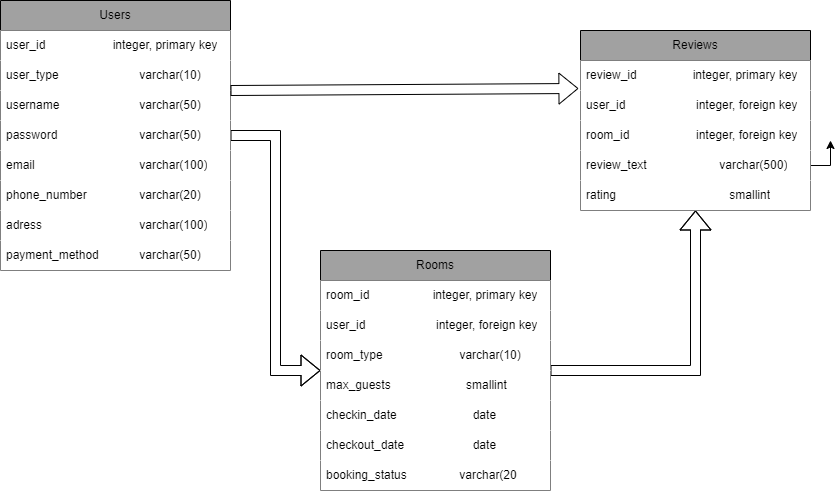

The diagram above was exported from draw.io. Its source (the exported page's mxGraphModel, read from the mxfile embedded in the PNG):
<mxGraphModel dx="1010" dy="573" grid="1" gridSize="10" guides="1" tooltips="1" connect="1" arrows="1" fold="1" page="1" pageScale="1" pageWidth="827" pageHeight="1169" math="0" shadow="0">
  <root>
    <mxCell id="0" />
    <mxCell id="1" parent="0" />
    <mxCell id="D_5CW1sojrFZOoeZChUx-21" value="" style="edgeStyle=orthogonalEdgeStyle;rounded=0;orthogonalLoop=1;jettySize=auto;html=1;shape=flexArrow;" edge="1" parent="1" source="D_5CW1sojrFZOoeZChUx-1" target="D_5CW1sojrFZOoeZChUx-11">
      <mxGeometry relative="1" as="geometry" />
    </mxCell>
    <mxCell id="D_5CW1sojrFZOoeZChUx-1" value="Users" style="swimlane;fontStyle=0;childLayout=stackLayout;horizontal=1;startSize=30;horizontalStack=0;resizeParent=1;resizeParentMax=0;resizeLast=0;collapsible=1;marginBottom=0;whiteSpace=wrap;html=1;fillColor=#a1a1a1;" vertex="1" parent="1">
      <mxGeometry x="40" y="40" width="230" height="270" as="geometry" />
    </mxCell>
    <mxCell id="D_5CW1sojrFZOoeZChUx-2" value="&lt;div style=&quot;text-align: justify;&quot;&gt;&lt;span style=&quot;background-color: initial;&quot;&gt;user_id &lt;/span&gt;&lt;span style=&quot;background-color: initial; white-space: pre;&quot;&gt;&#09;&lt;/span&gt;&lt;span style=&quot;background-color: initial; white-space: pre;&quot;&gt;&#09;&lt;/span&gt;&lt;span style=&quot;background-color: initial; white-space: pre;&quot;&gt;&#09;&lt;/span&gt;&lt;span style=&quot;background-color: initial;&quot;&gt;integer, primary key&lt;/span&gt;&lt;/div&gt;" style="text;align=left;verticalAlign=middle;spacingLeft=4;spacingRight=4;overflow=hidden;points=[[0,0.5],[1,0.5]];portConstraint=eastwest;rotatable=0;whiteSpace=wrap;html=1;fillColor=#FFFFFF;" vertex="1" parent="D_5CW1sojrFZOoeZChUx-1">
      <mxGeometry y="30" width="230" height="30" as="geometry" />
    </mxCell>
    <mxCell id="D_5CW1sojrFZOoeZChUx-3" value="&lt;div style=&quot;text-align: justify;&quot;&gt;&lt;span style=&quot;background-color: initial;&quot;&gt;user_type &lt;span style=&quot;white-space: pre;&quot;&gt;&#09;&lt;/span&gt;&lt;span style=&quot;white-space: pre;&quot;&gt;&#09;&lt;/span&gt;&lt;span style=&quot;white-space: pre;&quot;&gt;&#09;&lt;/span&gt;varchar(10)&lt;/span&gt;&lt;/div&gt;" style="text;strokeColor=none;fillColor=#FFFFFF;align=left;verticalAlign=middle;spacingLeft=4;spacingRight=4;overflow=hidden;points=[[0,0.5],[1,0.5]];portConstraint=eastwest;rotatable=0;whiteSpace=wrap;html=1;" vertex="1" parent="D_5CW1sojrFZOoeZChUx-1">
      <mxGeometry y="60" width="230" height="30" as="geometry" />
    </mxCell>
    <mxCell id="D_5CW1sojrFZOoeZChUx-4" value="username&amp;nbsp; &amp;nbsp; &amp;nbsp; &amp;nbsp;&lt;span style=&quot;white-space: pre;&quot;&gt;&#09;&lt;/span&gt;&lt;span style=&quot;white-space: pre;&quot;&gt;&#09;&lt;/span&gt;&lt;span style=&quot;white-space: pre;&quot;&gt;&#09;&lt;/span&gt;varchar(50)" style="text;strokeColor=none;fillColor=#FFFFFF;align=left;verticalAlign=middle;spacingLeft=4;spacingRight=4;overflow=hidden;points=[[0,0.5],[1,0.5]];portConstraint=eastwest;rotatable=0;whiteSpace=wrap;html=1;" vertex="1" parent="D_5CW1sojrFZOoeZChUx-1">
      <mxGeometry y="90" width="230" height="30" as="geometry" />
    </mxCell>
    <mxCell id="D_5CW1sojrFZOoeZChUx-5" value="password &lt;span style=&quot;white-space: pre;&quot;&gt;&#09;&lt;/span&gt;&lt;span style=&quot;white-space: pre;&quot;&gt;&#09;&lt;/span&gt;&lt;span style=&quot;white-space: pre;&quot;&gt;&#09;&lt;/span&gt;varchar(50)" style="text;strokeColor=none;fillColor=#FFFFFF;align=left;verticalAlign=middle;spacingLeft=4;spacingRight=4;overflow=hidden;points=[[0,0.5],[1,0.5]];portConstraint=eastwest;rotatable=0;whiteSpace=wrap;html=1;" vertex="1" parent="D_5CW1sojrFZOoeZChUx-1">
      <mxGeometry y="120" width="230" height="30" as="geometry" />
    </mxCell>
    <mxCell id="D_5CW1sojrFZOoeZChUx-6" value="email &lt;span style=&quot;white-space: pre;&quot;&gt;&#09;&lt;/span&gt;&lt;span style=&quot;white-space: pre;&quot;&gt;&#09;&lt;/span&gt;&lt;span style=&quot;white-space: pre;&quot;&gt;&#09;&lt;/span&gt;&lt;span style=&quot;white-space: pre;&quot;&gt;&#09;&lt;/span&gt;varchar(100)" style="text;strokeColor=none;fillColor=#FFFFFF;align=left;verticalAlign=middle;spacingLeft=4;spacingRight=4;overflow=hidden;points=[[0,0.5],[1,0.5]];portConstraint=eastwest;rotatable=0;whiteSpace=wrap;html=1;" vertex="1" parent="D_5CW1sojrFZOoeZChUx-1">
      <mxGeometry y="150" width="230" height="30" as="geometry" />
    </mxCell>
    <mxCell id="D_5CW1sojrFZOoeZChUx-8" value="phone_number &lt;span style=&quot;white-space: pre;&quot;&gt;&#09;&lt;/span&gt;&lt;span style=&quot;white-space: pre;&quot;&gt;&#09;&lt;/span&gt;varchar(20)" style="text;strokeColor=none;fillColor=#FFFFFF;align=left;verticalAlign=middle;spacingLeft=4;spacingRight=4;overflow=hidden;points=[[0,0.5],[1,0.5]];portConstraint=eastwest;rotatable=0;whiteSpace=wrap;html=1;" vertex="1" parent="D_5CW1sojrFZOoeZChUx-1">
      <mxGeometry y="180" width="230" height="30" as="geometry" />
    </mxCell>
    <mxCell id="D_5CW1sojrFZOoeZChUx-9" value="adress&amp;nbsp;&lt;span style=&quot;white-space: pre;&quot;&gt;&#09;&lt;/span&gt;&lt;span style=&quot;white-space: pre;&quot;&gt;&#09;&lt;/span&gt;&lt;span style=&quot;white-space: pre;&quot;&gt;&#09;&lt;/span&gt;&lt;span style=&quot;white-space: pre;&quot;&gt;&#09;&lt;/span&gt;varchar(100)" style="text;strokeColor=none;fillColor=#FFFFFF;align=left;verticalAlign=middle;spacingLeft=4;spacingRight=4;overflow=hidden;points=[[0,0.5],[1,0.5]];portConstraint=eastwest;rotatable=0;whiteSpace=wrap;html=1;" vertex="1" parent="D_5CW1sojrFZOoeZChUx-1">
      <mxGeometry y="210" width="230" height="30" as="geometry" />
    </mxCell>
    <mxCell id="D_5CW1sojrFZOoeZChUx-10" value="payment_method &lt;span style=&quot;white-space: pre;&quot;&gt;&#09;&lt;/span&gt;&lt;span style=&quot;white-space: pre;&quot;&gt;&#09;&lt;/span&gt;varchar(50)" style="text;strokeColor=none;fillColor=#FFFFFF;align=left;verticalAlign=middle;spacingLeft=4;spacingRight=4;overflow=hidden;points=[[0,0.5],[1,0.5]];portConstraint=eastwest;rotatable=0;whiteSpace=wrap;html=1;" vertex="1" parent="D_5CW1sojrFZOoeZChUx-1">
      <mxGeometry y="240" width="230" height="30" as="geometry" />
    </mxCell>
    <mxCell id="D_5CW1sojrFZOoeZChUx-32" value="" style="edgeStyle=orthogonalEdgeStyle;rounded=0;orthogonalLoop=1;jettySize=auto;html=1;shape=flexArrow;fillColor=default;strokeColor=#000000;" edge="1" parent="1" source="D_5CW1sojrFZOoeZChUx-11" target="D_5CW1sojrFZOoeZChUx-23">
      <mxGeometry relative="1" as="geometry" />
    </mxCell>
    <mxCell id="D_5CW1sojrFZOoeZChUx-11" value="Rooms" style="swimlane;fontStyle=0;childLayout=stackLayout;horizontal=1;startSize=30;horizontalStack=0;resizeParent=1;resizeParentMax=0;resizeLast=0;collapsible=1;marginBottom=0;whiteSpace=wrap;html=1;fillColor=#a1a1a1;" vertex="1" parent="1">
      <mxGeometry x="360" y="290" width="230" height="240" as="geometry" />
    </mxCell>
    <mxCell id="D_5CW1sojrFZOoeZChUx-12" value="&lt;div style=&quot;text-align: justify;&quot;&gt;&lt;span style=&quot;background-color: initial;&quot;&gt;room_id &lt;/span&gt;&lt;span style=&quot;background-color: initial; white-space: pre;&quot;&gt;&#09;&lt;/span&gt;&lt;span style=&quot;background-color: initial; white-space: pre;&quot;&gt;&#09;&lt;/span&gt;&lt;span style=&quot;background-color: initial; white-space: pre;&quot;&gt;&#09;&lt;/span&gt;&lt;span style=&quot;background-color: initial;&quot;&gt;integer, primary key&lt;/span&gt;&lt;/div&gt;" style="text;align=left;verticalAlign=middle;spacingLeft=4;spacingRight=4;overflow=hidden;points=[[0,0.5],[1,0.5]];portConstraint=eastwest;rotatable=0;whiteSpace=wrap;html=1;fillColor=#FFFFFF;" vertex="1" parent="D_5CW1sojrFZOoeZChUx-11">
      <mxGeometry y="30" width="230" height="30" as="geometry" />
    </mxCell>
    <mxCell id="D_5CW1sojrFZOoeZChUx-13" value="&lt;div style=&quot;text-align: justify;&quot;&gt;user_id&amp;nbsp;&lt;span style=&quot;&quot;&gt;&#09;&lt;span style=&quot;white-space: pre;&quot;&gt;&#09;&lt;/span&gt;&lt;span style=&quot;white-space: pre;&quot;&gt;&#09;&lt;/span&gt;&lt;span style=&quot;white-space: pre;&quot;&gt;&#09;&lt;/span&gt;&lt;/span&gt;&lt;span style=&quot;&quot;&gt;&#09;&lt;/span&gt;&lt;span style=&quot;&quot;&gt;&#09;&lt;/span&gt;&lt;span style=&quot;border-color: var(--border-color); background-color: initial;&quot;&gt;&#09;&lt;/span&gt;&lt;span style=&quot;border-color: var(--border-color); background-color: initial;&quot;&gt;&#09;&lt;/span&gt;&lt;span style=&quot;border-color: var(--border-color); background-color: initial;&quot;&gt;&#09;&lt;/span&gt;&lt;span style=&quot;border-color: var(--border-color); background-color: initial;&quot;&gt;integer, foreign key&lt;/span&gt;&lt;br&gt;&lt;/div&gt;" style="text;strokeColor=none;fillColor=#FFFFFF;align=left;verticalAlign=middle;spacingLeft=4;spacingRight=4;overflow=hidden;points=[[0,0.5],[1,0.5]];portConstraint=eastwest;rotatable=0;whiteSpace=wrap;html=1;" vertex="1" parent="D_5CW1sojrFZOoeZChUx-11">
      <mxGeometry y="60" width="230" height="30" as="geometry" />
    </mxCell>
    <mxCell id="D_5CW1sojrFZOoeZChUx-15" value="room_type &lt;span style=&quot;white-space: pre;&quot;&gt;&#09;&lt;/span&gt;&lt;span style=&quot;white-space: pre;&quot;&gt;&#09;&lt;/span&gt;&amp;nbsp; &amp;nbsp; &amp;nbsp; &amp;nbsp;&lt;span style=&quot;&quot;&gt;&#09;&lt;/span&gt;&lt;span style=&quot;&quot;&gt;&#09;&lt;/span&gt;&lt;span style=&quot;&quot;&gt;&#09;&lt;/span&gt;varchar(10)" style="text;strokeColor=none;fillColor=#FFFFFF;align=left;verticalAlign=middle;spacingLeft=4;spacingRight=4;overflow=hidden;points=[[0,0.5],[1,0.5]];portConstraint=eastwest;rotatable=0;whiteSpace=wrap;html=1;" vertex="1" parent="D_5CW1sojrFZOoeZChUx-11">
      <mxGeometry y="90" width="230" height="30" as="geometry" />
    </mxCell>
    <mxCell id="D_5CW1sojrFZOoeZChUx-16" value="max_guests&amp;nbsp;&lt;span style=&quot;&quot;&gt;&#09;&lt;span style=&quot;white-space: pre;&quot;&gt;&#09;&lt;/span&gt;&lt;span style=&quot;white-space: pre;&quot;&gt;&#09;&lt;/span&gt;&lt;span style=&quot;white-space: pre;&quot;&gt;&#09;&lt;/span&gt;&lt;/span&gt;&lt;span style=&quot;&quot;&gt;&amp;nbsp;&lt;/span&gt;&lt;span style=&quot;&quot;&gt;&#09;&lt;/span&gt;smallint" style="text;strokeColor=none;fillColor=#FFFFFF;align=left;verticalAlign=middle;spacingLeft=4;spacingRight=4;overflow=hidden;points=[[0,0.5],[1,0.5]];portConstraint=eastwest;rotatable=0;whiteSpace=wrap;html=1;" vertex="1" parent="D_5CW1sojrFZOoeZChUx-11">
      <mxGeometry y="120" width="230" height="30" as="geometry" />
    </mxCell>
    <mxCell id="D_5CW1sojrFZOoeZChUx-17" value="checkin_date &lt;span style=&quot;white-space: pre;&quot;&gt;&#09;&lt;/span&gt;&lt;span style=&quot;white-space: pre;&quot;&gt;&#09;&lt;/span&gt;&lt;span style=&quot;white-space: pre;&quot;&gt;&#09;&lt;/span&gt;&amp;nbsp; &amp;nbsp; date" style="text;strokeColor=none;fillColor=#FFFFFF;align=left;verticalAlign=middle;spacingLeft=4;spacingRight=4;overflow=hidden;points=[[0,0.5],[1,0.5]];portConstraint=eastwest;rotatable=0;whiteSpace=wrap;html=1;" vertex="1" parent="D_5CW1sojrFZOoeZChUx-11">
      <mxGeometry y="150" width="230" height="30" as="geometry" />
    </mxCell>
    <mxCell id="D_5CW1sojrFZOoeZChUx-18" value="checkout_date&amp;nbsp;&#09;&lt;span style=&quot;border-color: var(--border-color);&quot;&gt;&#09;&lt;/span&gt;&lt;span style=&quot;border-color: var(--border-color);&quot;&gt;&#09;&lt;/span&gt;&amp;nbsp; &amp;nbsp;&lt;span style=&quot;white-space: pre;&quot;&gt;&#09;&lt;/span&gt;&lt;span style=&quot;white-space: pre;&quot;&gt;&#09;&lt;/span&gt;&amp;nbsp; &amp;nbsp;&amp;nbsp;date" style="text;strokeColor=none;fillColor=#FFFFFF;align=left;verticalAlign=middle;spacingLeft=4;spacingRight=4;overflow=hidden;points=[[0,0.5],[1,0.5]];portConstraint=eastwest;rotatable=0;whiteSpace=wrap;html=1;" vertex="1" parent="D_5CW1sojrFZOoeZChUx-11">
      <mxGeometry y="180" width="230" height="30" as="geometry" />
    </mxCell>
    <mxCell id="D_5CW1sojrFZOoeZChUx-19" value="booking_status &lt;span style=&quot;white-space: pre;&quot;&gt;&#09;&lt;/span&gt;&lt;span style=&quot;white-space: pre;&quot;&gt;&#09;&lt;/span&gt;varchar(20" style="text;strokeColor=none;fillColor=#FFFFFF;align=left;verticalAlign=middle;spacingLeft=4;spacingRight=4;overflow=hidden;points=[[0,0.5],[1,0.5]];portConstraint=eastwest;rotatable=0;whiteSpace=wrap;html=1;" vertex="1" parent="D_5CW1sojrFZOoeZChUx-11">
      <mxGeometry y="210" width="230" height="30" as="geometry" />
    </mxCell>
    <mxCell id="D_5CW1sojrFZOoeZChUx-23" value="Reviews" style="swimlane;fontStyle=0;childLayout=stackLayout;horizontal=1;startSize=30;horizontalStack=0;resizeParent=1;resizeParentMax=0;resizeLast=0;collapsible=1;marginBottom=0;whiteSpace=wrap;html=1;fillColor=#a1a1a1;" vertex="1" parent="1">
      <mxGeometry x="620" y="70" width="230" height="180" as="geometry" />
    </mxCell>
    <mxCell id="D_5CW1sojrFZOoeZChUx-24" value="&lt;div style=&quot;text-align: justify;&quot;&gt;review_id &lt;span style=&quot;white-space: pre;&quot;&gt;&#09;&lt;/span&gt;&lt;span style=&quot;white-space: pre;&quot;&gt;&#09;&lt;/span&gt;integer, primary key&lt;br&gt;&lt;/div&gt;" style="text;align=left;verticalAlign=middle;spacingLeft=4;spacingRight=4;overflow=hidden;points=[[0,0.5],[1,0.5]];portConstraint=eastwest;rotatable=0;whiteSpace=wrap;html=1;fillColor=#FFFFFF;" vertex="1" parent="D_5CW1sojrFZOoeZChUx-23">
      <mxGeometry y="30" width="230" height="30" as="geometry" />
    </mxCell>
    <mxCell id="D_5CW1sojrFZOoeZChUx-25" value="&lt;div style=&quot;text-align: justify;&quot;&gt;user_id&amp;nbsp;&lt;span style=&quot;&quot;&gt;&#09;&lt;span style=&quot;white-space: pre;&quot;&gt;&#09;&lt;/span&gt;&lt;span style=&quot;white-space: pre;&quot;&gt;&#09;&lt;/span&gt;&lt;span style=&quot;white-space: pre;&quot;&gt;&#09;&lt;/span&gt;&lt;/span&gt;&lt;span style=&quot;&quot;&gt;&#09;&lt;/span&gt;&lt;span style=&quot;&quot;&gt;&#09;&lt;/span&gt;&lt;span style=&quot;border-color: var(--border-color); background-color: initial;&quot;&gt;&#09;&lt;/span&gt;&lt;span style=&quot;border-color: var(--border-color); background-color: initial;&quot;&gt;&#09;&lt;/span&gt;&lt;span style=&quot;border-color: var(--border-color); background-color: initial;&quot;&gt;&#09;&lt;/span&gt;&lt;span style=&quot;border-color: var(--border-color); background-color: initial;&quot;&gt;integer, foreign key&lt;/span&gt;&lt;br&gt;&lt;/div&gt;" style="text;strokeColor=none;fillColor=#FFFFFF;align=left;verticalAlign=middle;spacingLeft=4;spacingRight=4;overflow=hidden;points=[[0,0.5],[1,0.5]];portConstraint=eastwest;rotatable=0;whiteSpace=wrap;html=1;" vertex="1" parent="D_5CW1sojrFZOoeZChUx-23">
      <mxGeometry y="60" width="230" height="30" as="geometry" />
    </mxCell>
    <mxCell id="D_5CW1sojrFZOoeZChUx-33" value="room_id&amp;nbsp;&lt;span style=&quot;border-color: var(--border-color); text-align: justify; background-color: initial;&quot;&gt;&#09;&lt;span style=&quot;white-space: pre;&quot;&gt;&#09;&lt;/span&gt;&lt;span style=&quot;white-space: pre;&quot;&gt;&#09;&lt;/span&gt;&lt;span style=&quot;white-space: pre;&quot;&gt;&#09;&lt;/span&gt;&lt;/span&gt;&lt;span style=&quot;border-color: var(--border-color); text-align: justify; background-color: initial;&quot;&gt;&#09;&lt;/span&gt;&lt;span style=&quot;border-color: var(--border-color); text-align: justify; background-color: initial;&quot;&gt;&#09;&lt;/span&gt;&lt;span style=&quot;border-color: var(--border-color); text-align: justify; background-color: initial;&quot;&gt;integer, foreign key&lt;/span&gt;" style="text;strokeColor=none;fillColor=#FFFFFF;align=left;verticalAlign=middle;spacingLeft=4;spacingRight=4;overflow=hidden;points=[[0,0.5],[1,0.5]];portConstraint=eastwest;rotatable=0;whiteSpace=wrap;html=1;" vertex="1" parent="D_5CW1sojrFZOoeZChUx-23">
      <mxGeometry y="90" width="230" height="30" as="geometry" />
    </mxCell>
    <mxCell id="D_5CW1sojrFZOoeZChUx-26" style="edgeStyle=orthogonalEdgeStyle;rounded=0;orthogonalLoop=1;jettySize=auto;html=1;exitX=1;exitY=0.5;exitDx=0;exitDy=0;" edge="1" parent="D_5CW1sojrFZOoeZChUx-23" source="D_5CW1sojrFZOoeZChUx-27">
      <mxGeometry relative="1" as="geometry">
        <mxPoint x="250" y="110" as="targetPoint" />
      </mxGeometry>
    </mxCell>
    <mxCell id="D_5CW1sojrFZOoeZChUx-27" value="review_text &lt;span style=&quot;white-space: pre;&quot;&gt;&#09;&lt;/span&gt;&lt;span style=&quot;white-space: pre;&quot;&gt;&#09;&lt;/span&gt;&lt;span style=&quot;white-space: pre;&quot;&gt;&#09;&lt;/span&gt;varchar(500)" style="text;strokeColor=none;fillColor=#FFFFFF;align=left;verticalAlign=middle;spacingLeft=4;spacingRight=4;overflow=hidden;points=[[0,0.5],[1,0.5]];portConstraint=eastwest;rotatable=0;whiteSpace=wrap;html=1;" vertex="1" parent="D_5CW1sojrFZOoeZChUx-23">
      <mxGeometry y="120" width="230" height="30" as="geometry" />
    </mxCell>
    <mxCell id="D_5CW1sojrFZOoeZChUx-28" value="rating &lt;span style=&quot;white-space: pre;&quot;&gt;&#09;&lt;/span&gt;&lt;span style=&quot;white-space: pre;&quot;&gt;&#09;&lt;/span&gt;&lt;span style=&quot;white-space: pre;&quot;&gt;&#09;&lt;/span&gt;&lt;span style=&quot;white-space: pre;&quot;&gt;&#09;&lt;/span&gt;&amp;nbsp; &amp;nbsp;smallint" style="text;strokeColor=none;fillColor=#FFFFFF;align=left;verticalAlign=middle;spacingLeft=4;spacingRight=4;overflow=hidden;points=[[0,0.5],[1,0.5]];portConstraint=eastwest;rotatable=0;whiteSpace=wrap;html=1;" vertex="1" parent="D_5CW1sojrFZOoeZChUx-23">
      <mxGeometry y="150" width="230" height="30" as="geometry" />
    </mxCell>
    <mxCell id="D_5CW1sojrFZOoeZChUx-37" value="" style="shape=flexArrow;endArrow=classic;html=1;rounded=0;entryX=-0.009;entryY=-0.067;entryDx=0;entryDy=0;entryPerimeter=0;" edge="1" parent="1" target="D_5CW1sojrFZOoeZChUx-25">
      <mxGeometry width="50" height="50" relative="1" as="geometry">
        <mxPoint x="270" y="130" as="sourcePoint" />
        <mxPoint x="440" y="240" as="targetPoint" />
      </mxGeometry>
    </mxCell>
  </root>
</mxGraphModel>